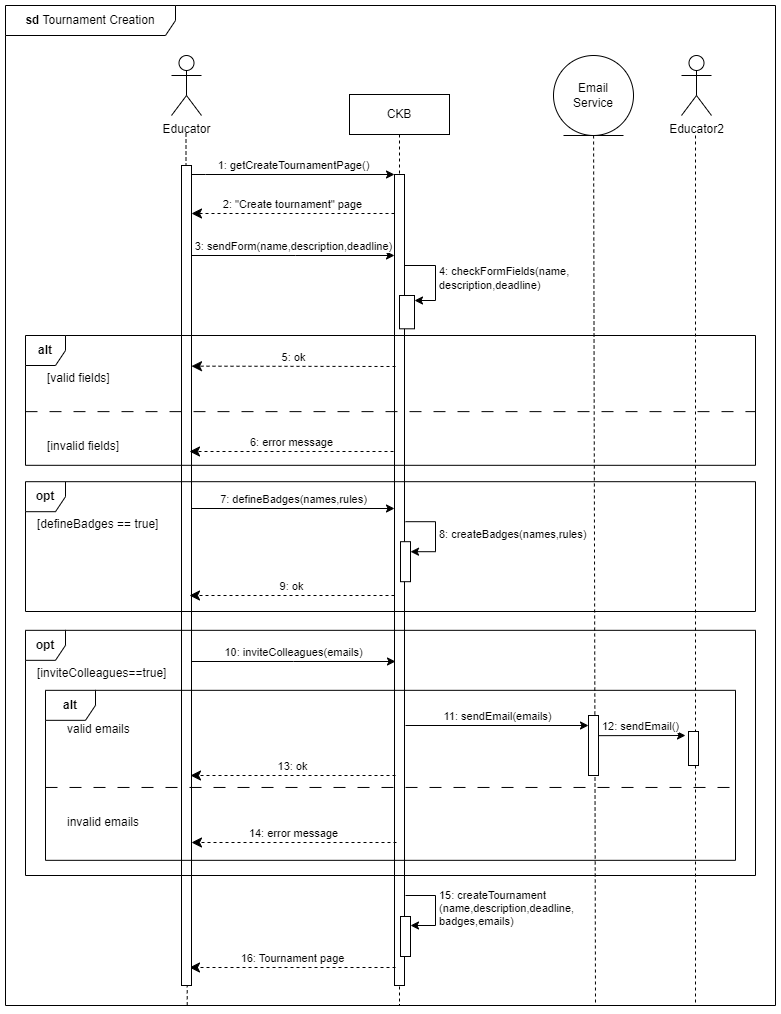

The diagram above was exported from draw.io. Its source (the exported page's mxGraphModel, read from the mxfile embedded in the PNG):
<mxGraphModel dx="1050" dy="534" grid="1" gridSize="10" guides="1" tooltips="1" connect="1" arrows="1" fold="1" page="1" pageScale="1" pageWidth="850" pageHeight="1100" math="0" shadow="0">
  <root>
    <mxCell id="0" />
    <mxCell id="1" parent="0" />
    <mxCell id="gvt83e6_VkFXDYVYBRZf-11" value="&lt;b&gt;sd&lt;/b&gt; Tournament Creation" style="shape=umlFrame;whiteSpace=wrap;html=1;pointerEvents=0;recursiveResize=0;container=1;collapsible=0;width=170;" parent="1" vertex="1">
      <mxGeometry x="30" y="20" width="770" height="1000" as="geometry" />
    </mxCell>
    <mxCell id="aM9ryv3xv72pqoxQDRHE-5" value="CKB" style="shape=umlLifeline;perimeter=lifelinePerimeter;whiteSpace=wrap;html=1;container=0;dropTarget=0;collapsible=0;recursiveResize=0;outlineConnect=0;portConstraint=eastwest;newEdgeStyle={&quot;edgeStyle&quot;:&quot;elbowEdgeStyle&quot;,&quot;elbow&quot;:&quot;vertical&quot;,&quot;curved&quot;:0,&quot;rounded&quot;:0};" parent="gvt83e6_VkFXDYVYBRZf-11" vertex="1">
      <mxGeometry x="344" y="89" width="100" height="911" as="geometry" />
    </mxCell>
    <mxCell id="gvt83e6_VkFXDYVYBRZf-100" value="" style="group" parent="gvt83e6_VkFXDYVYBRZf-11" vertex="1" connectable="0">
      <mxGeometry x="389" y="169" width="41" height="811" as="geometry" />
    </mxCell>
    <mxCell id="gvt83e6_VkFXDYVYBRZf-99" value="" style="group" parent="gvt83e6_VkFXDYVYBRZf-100" vertex="1" connectable="0">
      <mxGeometry width="41" height="811" as="geometry" />
    </mxCell>
    <mxCell id="aM9ryv3xv72pqoxQDRHE-6" value="" style="html=1;points=[];perimeter=orthogonalPerimeter;outlineConnect=0;targetShapes=umlLifeline;portConstraint=eastwest;newEdgeStyle={&quot;edgeStyle&quot;:&quot;elbowEdgeStyle&quot;,&quot;elbow&quot;:&quot;vertical&quot;,&quot;curved&quot;:0,&quot;rounded&quot;:0};" parent="gvt83e6_VkFXDYVYBRZf-99" vertex="1">
      <mxGeometry width="10" height="811" as="geometry" />
    </mxCell>
    <mxCell id="gvt83e6_VkFXDYVYBRZf-57" value="" style="group" parent="gvt83e6_VkFXDYVYBRZf-99" vertex="1" connectable="0">
      <mxGeometry x="6" y="719" width="35" height="41" as="geometry" />
    </mxCell>
    <mxCell id="gvt83e6_VkFXDYVYBRZf-98" value="" style="group" parent="gvt83e6_VkFXDYVYBRZf-57" vertex="1" connectable="0">
      <mxGeometry y="23" width="35" height="40" as="geometry" />
    </mxCell>
    <mxCell id="gvt83e6_VkFXDYVYBRZf-55" value="" style="html=1;points=[[0,0,0,0,5],[0,1,0,0,-5],[1,0,0,0,5],[1,1,0,0,-5]];perimeter=orthogonalPerimeter;outlineConnect=0;targetShapes=umlLifeline;portConstraint=eastwest;newEdgeStyle={&quot;curved&quot;:0,&quot;rounded&quot;:0};" parent="gvt83e6_VkFXDYVYBRZf-98" vertex="1">
      <mxGeometry width="10" height="40" as="geometry" />
    </mxCell>
    <mxCell id="gvt83e6_VkFXDYVYBRZf-56" value="15: createTournament&lt;br&gt;(name,description,deadline,&lt;br&gt;badges,emails)" style="html=1;align=left;spacingLeft=2;endArrow=classic;rounded=0;edgeStyle=orthogonalEdgeStyle;curved=0;rounded=0;endFill=1;" parent="gvt83e6_VkFXDYVYBRZf-98" target="gvt83e6_VkFXDYVYBRZf-55" edge="1">
      <mxGeometry relative="1" as="geometry">
        <mxPoint x="5" y="-21" as="sourcePoint" />
        <Array as="points">
          <mxPoint x="35" y="9" />
        </Array>
      </mxGeometry>
    </mxCell>
    <mxCell id="gvt83e6_VkFXDYVYBRZf-58" value="" style="group" parent="gvt83e6_VkFXDYVYBRZf-99" vertex="1" connectable="0">
      <mxGeometry x="6" y="367.19" width="35" height="40" as="geometry" />
    </mxCell>
    <mxCell id="gvt83e6_VkFXDYVYBRZf-59" value="" style="html=1;points=[[0,0,0,0,5],[0,1,0,0,-5],[1,0,0,0,5],[1,1,0,0,-5]];perimeter=orthogonalPerimeter;outlineConnect=0;targetShapes=umlLifeline;portConstraint=eastwest;newEdgeStyle={&quot;curved&quot;:0,&quot;rounded&quot;:0};" parent="gvt83e6_VkFXDYVYBRZf-58" vertex="1">
      <mxGeometry width="10" height="40" as="geometry" />
    </mxCell>
    <mxCell id="gvt83e6_VkFXDYVYBRZf-60" value="8: createBadges(names,rules)" style="html=1;align=left;spacingLeft=2;endArrow=classic;rounded=0;edgeStyle=orthogonalEdgeStyle;curved=0;rounded=0;endFill=1;" parent="gvt83e6_VkFXDYVYBRZf-58" target="gvt83e6_VkFXDYVYBRZf-59" edge="1">
      <mxGeometry relative="1" as="geometry">
        <mxPoint x="5" y="-20" as="sourcePoint" />
        <Array as="points">
          <mxPoint x="35" y="10" />
        </Array>
      </mxGeometry>
    </mxCell>
    <mxCell id="gvt83e6_VkFXDYVYBRZf-14" value="" style="html=1;points=[[0,0,0,0,5],[0,1,0,0,-5],[1,0,0,0,5],[1,1,0,0,-5]];perimeter=orthogonalPerimeter;outlineConnect=0;targetShapes=umlLifeline;portConstraint=eastwest;newEdgeStyle={&quot;curved&quot;:0,&quot;rounded&quot;:0};" parent="gvt83e6_VkFXDYVYBRZf-100" vertex="1">
      <mxGeometry x="5" y="121" width="15" height="33.31" as="geometry" />
    </mxCell>
    <mxCell id="gvt83e6_VkFXDYVYBRZf-8" value="4: checkFormFields(name,&lt;br&gt;description,deadline)" style="html=1;align=left;spacingLeft=2;endArrow=classic;rounded=0;edgeStyle=orthogonalEdgeStyle;curved=0;rounded=0;entryX=1;entryY=0;entryDx=0;entryDy=5;entryPerimeter=0;endFill=1;" parent="gvt83e6_VkFXDYVYBRZf-100" source="aM9ryv3xv72pqoxQDRHE-6" target="gvt83e6_VkFXDYVYBRZf-14" edge="1">
      <mxGeometry relative="1" as="geometry">
        <mxPoint x="11" y="70" as="sourcePoint" />
        <Array as="points">
          <mxPoint x="41" y="91" />
          <mxPoint x="41" y="126" />
        </Array>
        <mxPoint x="41" y="121" as="targetPoint" />
      </mxGeometry>
    </mxCell>
    <mxCell id="gvt83e6_VkFXDYVYBRZf-2" value="" style="html=1;verticalAlign=bottom;endArrow=none;dashed=1;endSize=8;edgeStyle=elbowEdgeStyle;elbow=vertical;curved=0;rounded=0;endFill=0;entryX=0.236;entryY=1.002;entryDx=0;entryDy=0;entryPerimeter=0;" parent="gvt83e6_VkFXDYVYBRZf-11" target="gvt83e6_VkFXDYVYBRZf-11" edge="1">
      <mxGeometry relative="1" as="geometry">
        <mxPoint x="180.5" y="990" as="targetPoint" />
        <Array as="points" />
        <mxPoint x="180.5" y="128" as="sourcePoint" />
      </mxGeometry>
    </mxCell>
    <mxCell id="aM9ryv3xv72pqoxQDRHE-7" value="1: getCreateTournamentPage()" style="html=1;verticalAlign=bottom;endArrow=classic;edgeStyle=elbowEdgeStyle;elbow=vertical;curved=0;rounded=0;endFill=1;" parent="gvt83e6_VkFXDYVYBRZf-11" source="aM9ryv3xv72pqoxQDRHE-2" target="aM9ryv3xv72pqoxQDRHE-6" edge="1">
      <mxGeometry relative="1" as="geometry">
        <mxPoint x="145" y="179" as="sourcePoint" />
        <Array as="points">
          <mxPoint x="200" y="169" />
        </Array>
      </mxGeometry>
    </mxCell>
    <mxCell id="gvt83e6_VkFXDYVYBRZf-4" value="3: sendForm(name,description,deadline)" style="html=1;verticalAlign=bottom;endArrow=classic;edgeStyle=elbowEdgeStyle;elbow=horizontal;curved=0;rounded=0;endFill=1;" parent="gvt83e6_VkFXDYVYBRZf-11" edge="1">
      <mxGeometry x="0.0044" relative="1" as="geometry">
        <mxPoint x="186" y="250" as="sourcePoint" />
        <Array as="points">
          <mxPoint x="290" y="260" />
        </Array>
        <mxPoint x="389" y="250" as="targetPoint" />
        <mxPoint as="offset" />
      </mxGeometry>
    </mxCell>
    <mxCell id="gvt83e6_VkFXDYVYBRZf-3" value="2: &quot;Create tournament&quot; page" style="html=1;verticalAlign=bottom;endArrow=classic;dashed=1;endSize=8;edgeStyle=elbowEdgeStyle;elbow=vertical;curved=0;rounded=0;endFill=1;" parent="gvt83e6_VkFXDYVYBRZf-11" source="aM9ryv3xv72pqoxQDRHE-6" edge="1">
      <mxGeometry relative="1" as="geometry">
        <mxPoint x="186" y="208" as="targetPoint" />
        <Array as="points">
          <mxPoint x="330" y="208" />
        </Array>
        <mxPoint x="420" y="208" as="sourcePoint" />
      </mxGeometry>
    </mxCell>
    <mxCell id="gvt83e6_VkFXDYVYBRZf-61" value="16: Tournament page" style="html=1;verticalAlign=bottom;endArrow=classic;dashed=1;endSize=8;edgeStyle=elbowEdgeStyle;elbow=vertical;curved=0;rounded=0;endFill=1;" parent="gvt83e6_VkFXDYVYBRZf-11" edge="1">
      <mxGeometry relative="1" as="geometry">
        <mxPoint x="184" y="962.1939751432556" as="targetPoint" />
        <Array as="points" />
        <mxPoint x="390" y="962" as="sourcePoint" />
        <mxPoint as="offset" />
      </mxGeometry>
    </mxCell>
    <mxCell id="aM9ryv3xv72pqoxQDRHE-2" value="" style="html=1;points=[];perimeter=orthogonalPerimeter;outlineConnect=0;targetShapes=umlLifeline;portConstraint=eastwest;newEdgeStyle={&quot;edgeStyle&quot;:&quot;elbowEdgeStyle&quot;,&quot;elbow&quot;:&quot;vertical&quot;,&quot;curved&quot;:0,&quot;rounded&quot;:0};" parent="gvt83e6_VkFXDYVYBRZf-11" vertex="1">
      <mxGeometry x="176" y="160" width="10" height="820" as="geometry" />
    </mxCell>
    <mxCell id="gvt83e6_VkFXDYVYBRZf-1" value="Educator" style="shape=umlActor;verticalLabelPosition=bottom;verticalAlign=top;html=1;" parent="gvt83e6_VkFXDYVYBRZf-11" vertex="1">
      <mxGeometry x="166" y="50" width="30" height="60" as="geometry" />
    </mxCell>
    <mxCell id="gvt83e6_VkFXDYVYBRZf-33" value="5: ok" style="html=1;verticalAlign=bottom;endArrow=classic;dashed=1;endSize=8;edgeStyle=elbowEdgeStyle;elbow=vertical;curved=0;rounded=0;endFill=1;" parent="gvt83e6_VkFXDYVYBRZf-11" edge="1">
      <mxGeometry relative="1" as="geometry">
        <mxPoint x="186" y="360.66159090909093" as="targetPoint" />
        <Array as="points">
          <mxPoint x="320" y="360.66159090909093" />
        </Array>
        <mxPoint x="390" y="361" as="sourcePoint" />
        <mxPoint as="offset" />
      </mxGeometry>
    </mxCell>
    <mxCell id="gvt83e6_VkFXDYVYBRZf-30" value="&lt;b&gt;opt&lt;/b&gt;" style="shape=umlFrame;whiteSpace=wrap;html=1;pointerEvents=0;recursiveResize=0;container=1;collapsible=0;width=40;height=30;" parent="gvt83e6_VkFXDYVYBRZf-11" vertex="1">
      <mxGeometry x="20" y="624.83" width="730" height="245.17" as="geometry" />
    </mxCell>
    <mxCell id="gvt83e6_VkFXDYVYBRZf-31" value="[inviteColleagues==true]" style="text;html=1;" parent="gvt83e6_VkFXDYVYBRZf-30" vertex="1">
      <mxGeometry width="100" height="20" relative="1" as="geometry">
        <mxPoint x="10" y="29" as="offset" />
      </mxGeometry>
    </mxCell>
    <mxCell id="gvt83e6_VkFXDYVYBRZf-47" value="&lt;b&gt;alt&lt;/b&gt;" style="shape=umlFrame;whiteSpace=wrap;html=1;pointerEvents=0;recursiveResize=0;container=1;collapsible=0;width=50;height=30;" parent="gvt83e6_VkFXDYVYBRZf-30" vertex="1">
      <mxGeometry x="20" y="60" width="690" height="170" as="geometry" />
    </mxCell>
    <mxCell id="gvt83e6_VkFXDYVYBRZf-48" value="valid emails" style="text;html=1;" parent="gvt83e6_VkFXDYVYBRZf-47" vertex="1">
      <mxGeometry width="100" height="20" relative="1" as="geometry">
        <mxPoint x="20" y="25" as="offset" />
      </mxGeometry>
    </mxCell>
    <mxCell id="gvt83e6_VkFXDYVYBRZf-52" value="invalid emails" style="line;strokeWidth=1;dashed=1;labelPosition=center;verticalLabelPosition=bottom;align=left;verticalAlign=top;spacingLeft=20;spacingTop=15;html=1;whiteSpace=wrap;dashPattern=12 12;" parent="gvt83e6_VkFXDYVYBRZf-47" vertex="1">
      <mxGeometry y="91" width="690" height="12.27" as="geometry" />
    </mxCell>
    <mxCell id="gvt83e6_VkFXDYVYBRZf-53" value="13: ok" style="html=1;verticalAlign=bottom;endArrow=classic;dashed=1;endSize=8;edgeStyle=elbowEdgeStyle;elbow=vertical;curved=0;rounded=0;endFill=1;" parent="gvt83e6_VkFXDYVYBRZf-47" edge="1">
      <mxGeometry relative="1" as="geometry">
        <mxPoint x="145" y="85.1739751432555" as="targetPoint" />
        <Array as="points">
          <mxPoint x="279" y="85.1739751432555" />
        </Array>
        <mxPoint x="350" y="85.16999999999996" as="sourcePoint" />
        <mxPoint as="offset" />
      </mxGeometry>
    </mxCell>
    <mxCell id="gvt83e6_VkFXDYVYBRZf-54" value="14: error message" style="html=1;verticalAlign=bottom;endArrow=classic;dashed=1;endSize=8;edgeStyle=elbowEdgeStyle;elbow=vertical;curved=0;rounded=0;endFill=1;" parent="gvt83e6_VkFXDYVYBRZf-47" edge="1">
      <mxGeometry relative="1" as="geometry">
        <mxPoint x="146" y="152.17397514325546" as="targetPoint" />
        <Array as="points">
          <mxPoint x="280" y="152.17397514325546" />
        </Array>
        <mxPoint x="351" y="152.16999999999996" as="sourcePoint" />
        <mxPoint as="offset" />
      </mxGeometry>
    </mxCell>
    <mxCell id="gvt83e6_VkFXDYVYBRZf-93" value="11: sendEmail(emails)" style="html=1;verticalAlign=bottom;endArrow=classic;edgeStyle=elbowEdgeStyle;elbow=vertical;curved=0;rounded=0;endFill=1;" parent="gvt83e6_VkFXDYVYBRZf-47" target="gvt83e6_VkFXDYVYBRZf-95" edge="1">
      <mxGeometry relative="1" as="geometry">
        <mxPoint x="360" y="35.16999999999996" as="sourcePoint" />
        <Array as="points" />
        <mxPoint x="544" y="35.16999999999996" as="targetPoint" />
      </mxGeometry>
    </mxCell>
    <mxCell id="gvt83e6_VkFXDYVYBRZf-103" value="12: sendEmail()" style="html=1;verticalAlign=bottom;endArrow=classic;edgeStyle=elbowEdgeStyle;elbow=vertical;curved=0;rounded=0;endFill=1;" parent="gvt83e6_VkFXDYVYBRZf-47" edge="1">
      <mxGeometry relative="1" as="geometry">
        <mxPoint x="550" y="45.33999999999992" as="sourcePoint" />
        <Array as="points" />
        <mxPoint x="640" y="45.16999999999996" as="targetPoint" />
      </mxGeometry>
    </mxCell>
    <mxCell id="gvt83e6_VkFXDYVYBRZf-22" value="&lt;b&gt;opt&lt;/b&gt;" style="shape=umlFrame;whiteSpace=wrap;html=1;pointerEvents=0;recursiveResize=0;container=1;collapsible=0;width=40;height=30;" parent="gvt83e6_VkFXDYVYBRZf-11" vertex="1">
      <mxGeometry x="20" y="476.19" width="730" height="129.81" as="geometry" />
    </mxCell>
    <mxCell id="gvt83e6_VkFXDYVYBRZf-23" value="[defineBadges == true]" style="text;html=1;" parent="gvt83e6_VkFXDYVYBRZf-22" vertex="1">
      <mxGeometry width="100" height="20" relative="1" as="geometry">
        <mxPoint x="10" y="29" as="offset" />
      </mxGeometry>
    </mxCell>
    <mxCell id="DeQVUAEaGNmn1Nqe_dd--1" value="9: ok" style="html=1;verticalAlign=bottom;endArrow=classic;dashed=1;endSize=8;edgeStyle=elbowEdgeStyle;elbow=vertical;curved=0;rounded=0;endFill=1;" parent="gvt83e6_VkFXDYVYBRZf-22" edge="1">
      <mxGeometry x="0.0049" relative="1" as="geometry">
        <mxPoint x="164" y="113.8139751432555" as="targetPoint" />
        <Array as="points">
          <mxPoint x="298" y="113.8139751432555" />
        </Array>
        <mxPoint x="369" y="113.81" as="sourcePoint" />
        <mxPoint as="offset" />
      </mxGeometry>
    </mxCell>
    <mxCell id="gvt83e6_VkFXDYVYBRZf-84" value="&lt;b&gt;alt&lt;/b&gt;" style="shape=umlFrame;whiteSpace=wrap;html=1;pointerEvents=0;recursiveResize=0;container=1;collapsible=0;width=40;height=30;" parent="gvt83e6_VkFXDYVYBRZf-11" vertex="1">
      <mxGeometry x="20" y="330" width="730" height="129.81" as="geometry" />
    </mxCell>
    <mxCell id="gvt83e6_VkFXDYVYBRZf-85" value="[valid fields]" style="text;html=1;" parent="gvt83e6_VkFXDYVYBRZf-84" vertex="1">
      <mxGeometry width="100" height="20" relative="1" as="geometry">
        <mxPoint x="20" y="29" as="offset" />
      </mxGeometry>
    </mxCell>
    <mxCell id="gvt83e6_VkFXDYVYBRZf-90" value="6: error message" style="html=1;verticalAlign=bottom;endArrow=classic;dashed=1;endSize=8;edgeStyle=elbowEdgeStyle;elbow=vertical;curved=0;rounded=0;endFill=1;" parent="gvt83e6_VkFXDYVYBRZf-84" edge="1">
      <mxGeometry relative="1" as="geometry">
        <mxPoint x="164" y="116.00163419103609" as="targetPoint" />
        <Array as="points" />
        <mxPoint x="368" y="116" as="sourcePoint" />
        <mxPoint as="offset" />
      </mxGeometry>
    </mxCell>
    <mxCell id="gvt83e6_VkFXDYVYBRZf-91" value="[invalid fields]" style="line;strokeWidth=1;dashed=1;labelPosition=center;verticalLabelPosition=bottom;align=left;verticalAlign=top;spacingLeft=20;spacingTop=15;html=1;whiteSpace=wrap;dashPattern=12 12;" parent="gvt83e6_VkFXDYVYBRZf-84" vertex="1">
      <mxGeometry y="70" width="730" height="12.27" as="geometry" />
    </mxCell>
    <mxCell id="gvt83e6_VkFXDYVYBRZf-28" value="7: defineBadges(names,rules)" style="html=1;verticalAlign=bottom;endArrow=classic;edgeStyle=elbowEdgeStyle;elbow=vertical;curved=0;rounded=0;endFill=1;" parent="gvt83e6_VkFXDYVYBRZf-11" edge="1">
      <mxGeometry relative="1" as="geometry">
        <mxPoint x="186" y="503" as="sourcePoint" />
        <Array as="points" />
        <mxPoint x="389" y="503" as="targetPoint" />
      </mxGeometry>
    </mxCell>
    <mxCell id="gvt83e6_VkFXDYVYBRZf-32" value="10: inviteColleagues(emails)" style="html=1;verticalAlign=bottom;endArrow=classic;edgeStyle=elbowEdgeStyle;elbow=vertical;curved=0;rounded=0;endFill=1;" parent="gvt83e6_VkFXDYVYBRZf-11" source="aM9ryv3xv72pqoxQDRHE-2" edge="1">
      <mxGeometry relative="1" as="geometry">
        <mxPoint x="206" y="653.4663636363637" as="sourcePoint" />
        <Array as="points" />
        <mxPoint x="390" y="656" as="targetPoint" />
      </mxGeometry>
    </mxCell>
    <mxCell id="gvt83e6_VkFXDYVYBRZf-101" value="Educator2" style="shape=umlActor;verticalLabelPosition=bottom;verticalAlign=top;html=1;" parent="gvt83e6_VkFXDYVYBRZf-11" vertex="1">
      <mxGeometry x="676" y="50" width="30" height="60" as="geometry" />
    </mxCell>
    <mxCell id="gvt83e6_VkFXDYVYBRZf-102" value="" style="html=1;verticalAlign=bottom;endArrow=none;dashed=1;endSize=8;edgeStyle=elbowEdgeStyle;elbow=vertical;curved=0;rounded=0;endFill=0;" parent="gvt83e6_VkFXDYVYBRZf-11" edge="1">
      <mxGeometry relative="1" as="geometry">
        <mxPoint x="690" y="1000" as="targetPoint" />
        <Array as="points" />
        <mxPoint x="690" y="130" as="sourcePoint" />
      </mxGeometry>
    </mxCell>
    <mxCell id="DeQVUAEaGNmn1Nqe_dd--2" value="Email&lt;br&gt;Service" style="ellipse;shape=umlEntity;whiteSpace=wrap;html=1;" parent="gvt83e6_VkFXDYVYBRZf-11" vertex="1">
      <mxGeometry x="548" y="50" width="80" height="80" as="geometry" />
    </mxCell>
    <mxCell id="DeQVUAEaGNmn1Nqe_dd--3" style="rounded=0;orthogonalLoop=1;jettySize=auto;html=1;endArrow=none;endFill=0;dashed=1;" parent="gvt83e6_VkFXDYVYBRZf-11" source="DeQVUAEaGNmn1Nqe_dd--2" edge="1">
      <mxGeometry relative="1" as="geometry">
        <mxPoint x="590" y="999" as="targetPoint" />
      </mxGeometry>
    </mxCell>
    <mxCell id="gvt83e6_VkFXDYVYBRZf-95" value="" style="html=1;points=[];perimeter=orthogonalPerimeter;outlineConnect=0;targetShapes=umlLifeline;portConstraint=eastwest;newEdgeStyle={&quot;edgeStyle&quot;:&quot;elbowEdgeStyle&quot;,&quot;elbow&quot;:&quot;vertical&quot;,&quot;curved&quot;:0,&quot;rounded&quot;:0};" parent="1" vertex="1">
      <mxGeometry x="613" y="730" width="10" height="60" as="geometry" />
    </mxCell>
    <mxCell id="gvt83e6_VkFXDYVYBRZf-104" value="" style="html=1;points=[];perimeter=orthogonalPerimeter;outlineConnect=0;targetShapes=umlLifeline;portConstraint=eastwest;newEdgeStyle={&quot;edgeStyle&quot;:&quot;elbowEdgeStyle&quot;,&quot;elbow&quot;:&quot;vertical&quot;,&quot;curved&quot;:0,&quot;rounded&quot;:0};" parent="1" vertex="1">
      <mxGeometry x="713" y="746" width="10" height="34" as="geometry" />
    </mxCell>
  </root>
</mxGraphModel>